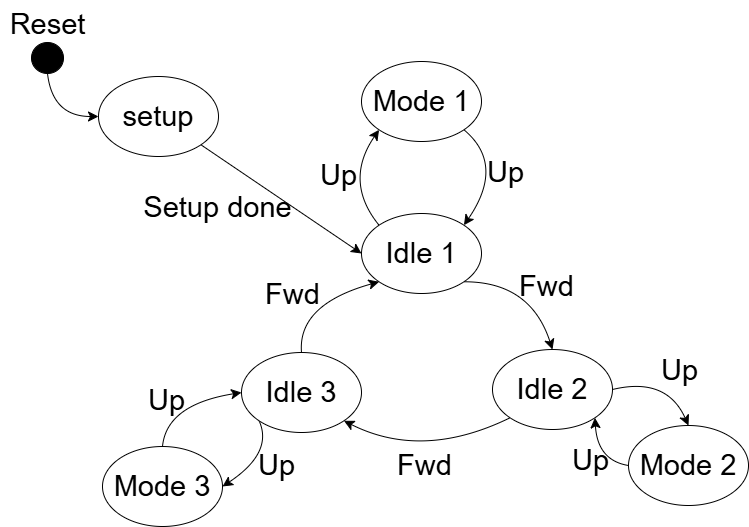

The diagram above was exported from draw.io. Its source (the exported page's mxGraphModel, read from the mxfile embedded in the PNG):
<mxGraphModel dx="2354" dy="1281" grid="0" gridSize="10" guides="1" tooltips="1" connect="1" arrows="1" fold="1" page="0" pageScale="1" pageWidth="827" pageHeight="1169" math="0" shadow="0">
  <root>
    <mxCell id="0" />
    <mxCell id="1" parent="0" />
    <mxCell id="rcBsVB4cyEaYzdhEu_5n-16" style="edgeStyle=none;curved=1;rounded=0;orthogonalLoop=1;jettySize=auto;html=1;exitX=1;exitY=1;exitDx=0;exitDy=0;entryX=0;entryY=0.5;entryDx=0;entryDy=0;fontSize=12;startSize=8;endSize=8;" edge="1" parent="1" source="rcBsVB4cyEaYzdhEu_5n-1" target="rcBsVB4cyEaYzdhEu_5n-2">
      <mxGeometry relative="1" as="geometry" />
    </mxCell>
    <mxCell id="rcBsVB4cyEaYzdhEu_5n-1" value="&lt;font style=&quot;font-size: 29px;&quot;&gt;setup&lt;/font&gt;" style="ellipse;whiteSpace=wrap;html=1;" vertex="1" parent="1">
      <mxGeometry x="-592" y="-15" width="120" height="80" as="geometry" />
    </mxCell>
    <mxCell id="rcBsVB4cyEaYzdhEu_5n-17" style="edgeStyle=none;curved=1;rounded=0;orthogonalLoop=1;jettySize=auto;html=1;exitX=0;exitY=0;exitDx=0;exitDy=0;entryX=0;entryY=1;entryDx=0;entryDy=0;fontSize=12;startSize=8;endSize=8;" edge="1" parent="1" source="rcBsVB4cyEaYzdhEu_5n-2" target="rcBsVB4cyEaYzdhEu_5n-3">
      <mxGeometry relative="1" as="geometry">
        <Array as="points">
          <mxPoint x="-347" y="90" />
        </Array>
      </mxGeometry>
    </mxCell>
    <mxCell id="rcBsVB4cyEaYzdhEu_5n-20" style="edgeStyle=none;curved=1;rounded=0;orthogonalLoop=1;jettySize=auto;html=1;exitX=1;exitY=1;exitDx=0;exitDy=0;entryX=0.5;entryY=0;entryDx=0;entryDy=0;fontSize=12;startSize=8;endSize=8;" edge="1" parent="1" source="rcBsVB4cyEaYzdhEu_5n-2" target="rcBsVB4cyEaYzdhEu_5n-4">
      <mxGeometry relative="1" as="geometry">
        <Array as="points">
          <mxPoint x="-160" y="190" />
        </Array>
      </mxGeometry>
    </mxCell>
    <mxCell id="rcBsVB4cyEaYzdhEu_5n-2" value="&lt;span style=&quot;font-size: 29px;&quot;&gt;Idle 1&lt;/span&gt;" style="ellipse;whiteSpace=wrap;html=1;" vertex="1" parent="1">
      <mxGeometry x="-329" y="122" width="120" height="80" as="geometry" />
    </mxCell>
    <mxCell id="rcBsVB4cyEaYzdhEu_5n-18" style="edgeStyle=none;curved=1;rounded=0;orthogonalLoop=1;jettySize=auto;html=1;exitX=1;exitY=1;exitDx=0;exitDy=0;entryX=1;entryY=0;entryDx=0;entryDy=0;fontSize=12;startSize=8;endSize=8;" edge="1" parent="1" source="rcBsVB4cyEaYzdhEu_5n-3" target="rcBsVB4cyEaYzdhEu_5n-2">
      <mxGeometry relative="1" as="geometry">
        <Array as="points">
          <mxPoint x="-185" y="73" />
        </Array>
      </mxGeometry>
    </mxCell>
    <mxCell id="rcBsVB4cyEaYzdhEu_5n-3" value="&lt;span style=&quot;font-size: 29px;&quot;&gt;Mode 1&lt;/span&gt;" style="ellipse;whiteSpace=wrap;html=1;" vertex="1" parent="1">
      <mxGeometry x="-329" y="-30" width="120" height="80" as="geometry" />
    </mxCell>
    <mxCell id="rcBsVB4cyEaYzdhEu_5n-21" style="edgeStyle=none;curved=1;rounded=0;orthogonalLoop=1;jettySize=auto;html=1;exitX=0;exitY=1;exitDx=0;exitDy=0;entryX=1;entryY=1;entryDx=0;entryDy=0;fontSize=12;startSize=8;endSize=8;" edge="1" parent="1" source="rcBsVB4cyEaYzdhEu_5n-4" target="rcBsVB4cyEaYzdhEu_5n-5">
      <mxGeometry relative="1" as="geometry">
        <Array as="points">
          <mxPoint x="-268" y="369" />
        </Array>
      </mxGeometry>
    </mxCell>
    <mxCell id="rcBsVB4cyEaYzdhEu_5n-23" style="edgeStyle=none;curved=1;rounded=0;orthogonalLoop=1;jettySize=auto;html=1;exitX=1;exitY=0.5;exitDx=0;exitDy=0;entryX=0.5;entryY=0;entryDx=0;entryDy=0;fontSize=12;startSize=8;endSize=8;" edge="1" parent="1" source="rcBsVB4cyEaYzdhEu_5n-4" target="rcBsVB4cyEaYzdhEu_5n-7">
      <mxGeometry relative="1" as="geometry">
        <Array as="points">
          <mxPoint x="-24" y="285" />
        </Array>
      </mxGeometry>
    </mxCell>
    <mxCell id="rcBsVB4cyEaYzdhEu_5n-4" value="&lt;font style=&quot;font-size: 29px;&quot;&gt;Idle 2&lt;/font&gt;" style="ellipse;whiteSpace=wrap;html=1;" vertex="1" parent="1">
      <mxGeometry x="-198" y="258" width="120" height="80" as="geometry" />
    </mxCell>
    <mxCell id="rcBsVB4cyEaYzdhEu_5n-19" style="edgeStyle=none;curved=1;rounded=0;orthogonalLoop=1;jettySize=auto;html=1;exitX=0.5;exitY=0;exitDx=0;exitDy=0;entryX=0;entryY=1;entryDx=0;entryDy=0;fontSize=12;startSize=8;endSize=8;" edge="1" parent="1" source="rcBsVB4cyEaYzdhEu_5n-5" target="rcBsVB4cyEaYzdhEu_5n-2">
      <mxGeometry relative="1" as="geometry">
        <Array as="points">
          <mxPoint x="-393" y="213" />
        </Array>
      </mxGeometry>
    </mxCell>
    <mxCell id="rcBsVB4cyEaYzdhEu_5n-24" style="edgeStyle=none;curved=1;rounded=0;orthogonalLoop=1;jettySize=auto;html=1;exitX=0;exitY=1;exitDx=0;exitDy=0;entryX=1;entryY=0.5;entryDx=0;entryDy=0;fontSize=12;startSize=8;endSize=8;" edge="1" parent="1" source="rcBsVB4cyEaYzdhEu_5n-5" target="rcBsVB4cyEaYzdhEu_5n-6">
      <mxGeometry relative="1" as="geometry">
        <Array as="points">
          <mxPoint x="-417" y="361" />
        </Array>
      </mxGeometry>
    </mxCell>
    <mxCell id="rcBsVB4cyEaYzdhEu_5n-5" value="&lt;font style=&quot;font-size: 29px;&quot;&gt;Idle 3&lt;/font&gt;" style="ellipse;whiteSpace=wrap;html=1;" vertex="1" parent="1">
      <mxGeometry x="-449" y="261" width="120" height="80" as="geometry" />
    </mxCell>
    <mxCell id="rcBsVB4cyEaYzdhEu_5n-25" style="edgeStyle=none;curved=1;rounded=0;orthogonalLoop=1;jettySize=auto;html=1;exitX=0.5;exitY=0;exitDx=0;exitDy=0;entryX=0;entryY=0.5;entryDx=0;entryDy=0;fontSize=12;startSize=8;endSize=8;" edge="1" parent="1" source="rcBsVB4cyEaYzdhEu_5n-6" target="rcBsVB4cyEaYzdhEu_5n-5">
      <mxGeometry relative="1" as="geometry">
        <Array as="points">
          <mxPoint x="-524" y="313" />
        </Array>
      </mxGeometry>
    </mxCell>
    <mxCell id="rcBsVB4cyEaYzdhEu_5n-6" value="&lt;span style=&quot;font-size: 29px;&quot;&gt;Mode 3&lt;/span&gt;" style="ellipse;whiteSpace=wrap;html=1;" vertex="1" parent="1">
      <mxGeometry x="-588" y="355" width="120" height="80" as="geometry" />
    </mxCell>
    <mxCell id="rcBsVB4cyEaYzdhEu_5n-22" style="edgeStyle=none;curved=1;rounded=0;orthogonalLoop=1;jettySize=auto;html=1;exitX=0;exitY=0.5;exitDx=0;exitDy=0;entryX=1;entryY=1;entryDx=0;entryDy=0;fontSize=12;startSize=8;endSize=8;" edge="1" parent="1" source="rcBsVB4cyEaYzdhEu_5n-7" target="rcBsVB4cyEaYzdhEu_5n-4">
      <mxGeometry relative="1" as="geometry">
        <Array as="points">
          <mxPoint x="-93" y="369" />
        </Array>
      </mxGeometry>
    </mxCell>
    <mxCell id="rcBsVB4cyEaYzdhEu_5n-7" value="&lt;font style=&quot;font-size: 29px;&quot;&gt;Mode 2&lt;/font&gt;" style="ellipse;whiteSpace=wrap;html=1;" vertex="1" parent="1">
      <mxGeometry x="-62" y="334" width="120" height="80" as="geometry" />
    </mxCell>
    <mxCell id="rcBsVB4cyEaYzdhEu_5n-14" style="edgeStyle=none;curved=1;rounded=0;orthogonalLoop=1;jettySize=auto;html=1;exitX=0.5;exitY=1;exitDx=0;exitDy=0;entryX=0;entryY=0.5;entryDx=0;entryDy=0;fontSize=12;startSize=8;endSize=8;" edge="1" parent="1" source="rcBsVB4cyEaYzdhEu_5n-8" target="rcBsVB4cyEaYzdhEu_5n-1">
      <mxGeometry relative="1" as="geometry">
        <Array as="points">
          <mxPoint x="-638" y="25" />
        </Array>
      </mxGeometry>
    </mxCell>
    <mxCell id="rcBsVB4cyEaYzdhEu_5n-8" value="" style="ellipse;whiteSpace=wrap;html=1;fillColor=#000000;" vertex="1" parent="1">
      <mxGeometry x="-659" y="-49" width="32" height="31" as="geometry" />
    </mxCell>
    <mxCell id="rcBsVB4cyEaYzdhEu_5n-15" value="&lt;font style=&quot;font-size: 29px;&quot;&gt;Reset&lt;/font&gt;" style="text;html=1;align=center;verticalAlign=middle;resizable=0;points=[];autosize=1;strokeColor=none;fillColor=none;fontSize=16;" vertex="1" parent="1">
      <mxGeometry x="-690" y="-91" width="94" height="47" as="geometry" />
    </mxCell>
    <mxCell id="rcBsVB4cyEaYzdhEu_5n-26" value="&lt;span style=&quot;font-size: 29px;&quot;&gt;Setup done&lt;/span&gt;" style="text;html=1;align=center;verticalAlign=middle;resizable=0;points=[];autosize=1;strokeColor=none;fillColor=none;fontSize=16;" vertex="1" parent="1">
      <mxGeometry x="-556" y="92" width="166" height="47" as="geometry" />
    </mxCell>
    <mxCell id="rcBsVB4cyEaYzdhEu_5n-27" value="&lt;span style=&quot;font-size: 29px;&quot;&gt;Up&lt;/span&gt;" style="text;html=1;align=center;verticalAlign=middle;resizable=0;points=[];autosize=1;strokeColor=none;fillColor=none;fontSize=16;" vertex="1" parent="1">
      <mxGeometry x="-213" y="57" width="55" height="47" as="geometry" />
    </mxCell>
    <mxCell id="rcBsVB4cyEaYzdhEu_5n-28" value="&lt;span style=&quot;font-size: 29px;&quot;&gt;Up&lt;/span&gt;" style="text;html=1;align=center;verticalAlign=middle;resizable=0;points=[];autosize=1;strokeColor=none;fillColor=none;fontSize=16;" vertex="1" parent="1">
      <mxGeometry x="-380" y="60" width="55" height="47" as="geometry" />
    </mxCell>
    <mxCell id="rcBsVB4cyEaYzdhEu_5n-29" value="&lt;span style=&quot;font-size: 29px;&quot;&gt;Up&lt;/span&gt;" style="text;html=1;align=center;verticalAlign=middle;resizable=0;points=[];autosize=1;strokeColor=none;fillColor=none;fontSize=16;" vertex="1" parent="1">
      <mxGeometry x="-39" y="255" width="55" height="47" as="geometry" />
    </mxCell>
    <mxCell id="rcBsVB4cyEaYzdhEu_5n-30" value="&lt;span style=&quot;font-size: 29px;&quot;&gt;Up&lt;/span&gt;" style="text;html=1;align=center;verticalAlign=middle;resizable=0;points=[];autosize=1;strokeColor=none;fillColor=none;fontSize=16;" vertex="1" parent="1">
      <mxGeometry x="-128" y="345" width="55" height="47" as="geometry" />
    </mxCell>
    <mxCell id="rcBsVB4cyEaYzdhEu_5n-31" value="&lt;span style=&quot;font-size: 29px;&quot;&gt;Up&lt;/span&gt;" style="text;html=1;align=center;verticalAlign=middle;resizable=0;points=[];autosize=1;strokeColor=none;fillColor=none;fontSize=16;" vertex="1" parent="1">
      <mxGeometry x="-442" y="350.5" width="55" height="47" as="geometry" />
    </mxCell>
    <mxCell id="rcBsVB4cyEaYzdhEu_5n-32" value="&lt;span style=&quot;font-size: 29px;&quot;&gt;Up&lt;/span&gt;" style="text;html=1;align=center;verticalAlign=middle;resizable=0;points=[];autosize=1;strokeColor=none;fillColor=none;fontSize=16;" vertex="1" parent="1">
      <mxGeometry x="-552" y="285" width="55" height="47" as="geometry" />
    </mxCell>
    <mxCell id="rcBsVB4cyEaYzdhEu_5n-33" value="&lt;span style=&quot;font-size: 29px;&quot;&gt;Fwd&lt;/span&gt;" style="text;html=1;align=center;verticalAlign=middle;resizable=0;points=[];autosize=1;strokeColor=none;fillColor=none;fontSize=16;" vertex="1" parent="1">
      <mxGeometry x="-435" y="179" width="73" height="47" as="geometry" />
    </mxCell>
    <mxCell id="rcBsVB4cyEaYzdhEu_5n-34" value="&lt;span style=&quot;font-size: 29px;&quot;&gt;Fwd&lt;/span&gt;" style="text;html=1;align=center;verticalAlign=middle;resizable=0;points=[];autosize=1;strokeColor=none;fillColor=none;fontSize=16;" vertex="1" parent="1">
      <mxGeometry x="-181" y="171" width="73" height="47" as="geometry" />
    </mxCell>
    <mxCell id="rcBsVB4cyEaYzdhEu_5n-37" value="&lt;span style=&quot;font-size: 29px;&quot;&gt;Fwd&lt;/span&gt;" style="text;html=1;align=center;verticalAlign=middle;resizable=0;points=[];autosize=1;strokeColor=none;fillColor=none;fontSize=16;" vertex="1" parent="1">
      <mxGeometry x="-302.43" y="350.5" width="73" height="47" as="geometry" />
    </mxCell>
  </root>
</mxGraphModel>